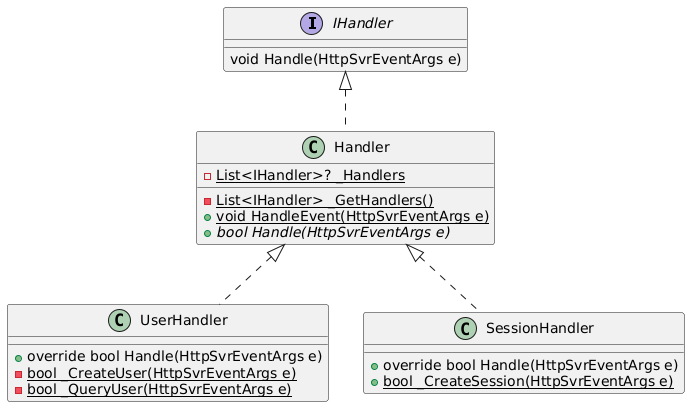

The diagram above was rendered by PlantUML. Its source (embedded in the PNG):
@startuml
' Define classes


Interface IHandler
{
void Handle(HttpSvrEventArgs e)
}



class Handler implements IHandler{
- {static} List<IHandler>? _Handlers
- {static} List<IHandler> _GetHandlers()
+ {static} void HandleEvent(HttpSvrEventArgs e)
+ {abstract}bool Handle(HttpSvrEventArgs e)
}

class UserHandler implements Handler
{
+ override bool Handle(HttpSvrEventArgs e)
- {static} bool _CreateUser(HttpSvrEventArgs e)
- {static}bool _QueryUser(HttpSvrEventArgs e)
}

class SessionHandler implements Handler
{
+ override bool Handle(HttpSvrEventArgs e)
+ {static} bool _CreateSession(HttpSvrEventArgs e)
}



' Relationships
@enduml